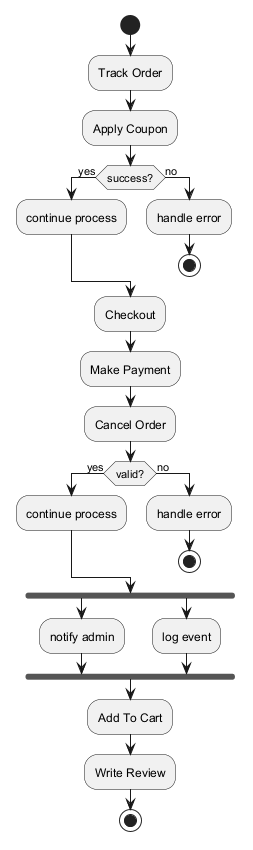

The diagram above was rendered by PlantUML. Its source (embedded in the PNG):
@startuml
skinparam backgroundColor #FFFFFF
skinparam classBackgroundColor #F3E5F5
skinparam classBorderColor #6A1B9A
start
:Track Order;
:Apply Coupon;
if (success?) then (yes)
:continue process;
else (no)
:handle error;
stop
endif
:Checkout;
:Make Payment;
:Cancel Order;
if (valid?) then (yes)
:continue process;
else (no)
:handle error;
stop
endif
fork
:notify admin;
fork again
:log event;
end fork
:Add To Cart;
:Write Review;
stop
@enduml